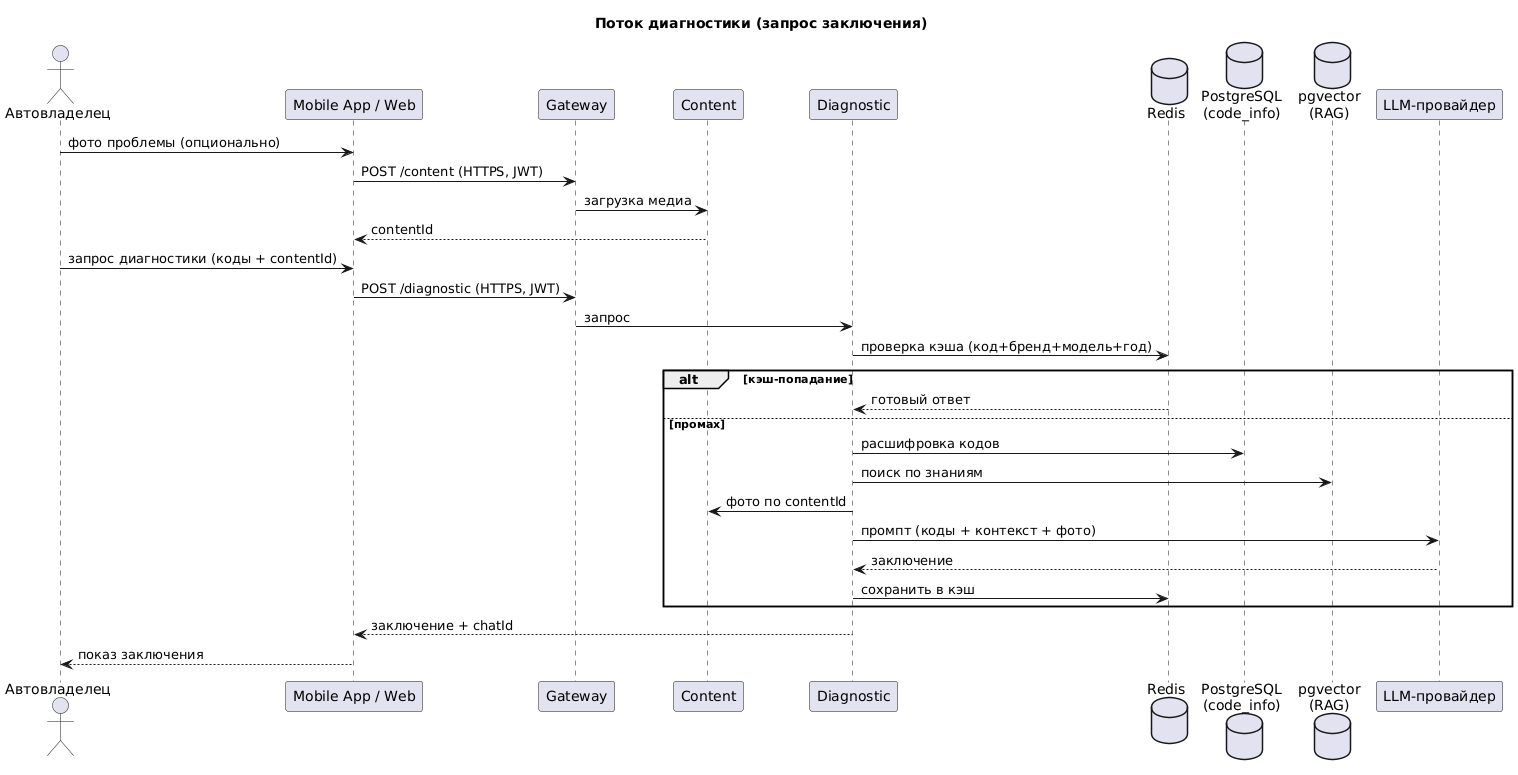

The diagram above was rendered by PlantUML. Its source (embedded in the PNG):
@startuml seq_diagnostic
title Поток диагностики (запрос заключения)

actor "Автовладелец" as owner
participant "Mobile App / Web" as app
participant "Gateway" as gw
participant "Content" as content
participant "Diagnostic" as diag
database "Redis" as redis
database "PostgreSQL\n(code_info)" as pg
database "pgvector\n(RAG)" as rag
participant "LLM-провайдер" as llm

owner -> app : фото проблемы (опционально)
app -> gw : POST /content (HTTPS, JWT)
gw -> content : загрузка медиа
content --> app : contentId

owner -> app : запрос диагностики (коды + contentId)
app -> gw : POST /diagnostic (HTTPS, JWT)
gw -> diag : запрос

diag -> redis : проверка кэша (код+бренд+модель+год)
alt кэш-попадание
    redis --> diag : готовый ответ
else промах
    diag -> pg : расшифровка кодов
    diag -> rag : поиск по знаниям
    diag -> content : фото по contentId
    diag -> llm : промпт (коды + контекст + фото)
    llm --> diag : заключение
    diag -> redis : сохранить в кэш
end

diag --> app : заключение + chatId
app --> owner : показ заключения
@enduml